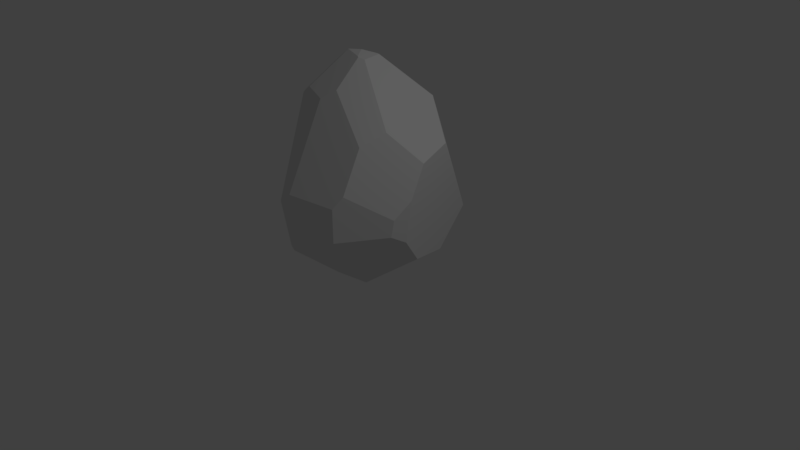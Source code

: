 # Source: Rock_4.blend  (saved by Blender 2.79.0; exported with 4.5.12 LTS)
import bpy
from mathutils import Matrix  # noqa: F401  (used for matrix-valued properties, if any)

bpy.ops.wm.read_factory_settings(use_empty=True)
scene = bpy.context.scene
scene.name = 'Scene'

# ---- collections
col_collection_1 = bpy.data.collections.new('Collection 1'); scene.collection.children.link(col_collection_1)

# ---- materials (node trees are filled in below, after node groups)
mat_material = bpy.data.materials.new('Material')
mat_material.alpha_threshold = 0.0
mat_material.use_transparent_shadow = False
mat_material.roughness = 0.5
mat_material.line_color = (0.0, 0.0, 0.0, 1.0)

# ---- material node trees

# ---- world
world_world = bpy.data.worlds.new('World'); scene.world = world_world
world_world.color = (0.05088, 0.05088, 0.05088)
world_world.use_sun_shadow = False
world_world.sun_shadow_jitter_overblur = 0.0
world_world.cycles.sampling_method = 'MANUAL'

# ---- cameras
cam_camera = bpy.data.cameras.new('Camera')
cam_camera.clip_end = 100.0
cam_camera.lens = 35.0
cam_camera.sensor_width = 32.0
cam_camera.sensor_height = 18.0
cam_camera.ortho_scale = 7.314
cam_camera.dof.focus_distance = 0.0
cam_camera.dof.aperture_fstop = 128.0

# ---- lights
light_lamp = bpy.data.lights.new('Lamp', 'POINT')
light_lamp.transmission_factor = 0.0
light_lamp.cutoff_distance = 30.0
light_lamp.energy = 100.0
light_lamp.shadow_buffer_clip_start = 1.001
light_lamp.shadow_soft_size = 0.1
light_lamp.shadow_maximum_resolution = 0.006
light_lamp.use_absolute_resolution = True

# ---- meshes
me_cube = bpy.data.meshes.new('Cube')
me_cube.from_pydata([(-0.25, 0.1559, 2.594), (-0.4071, 0.08631, 2.583), (-0.6551, 0.1298, 2.414), (-0.6776, 0.1592, 2.374), (0.3734, 1.163, 0.9047), (1.112, -0.5929, 1.068), (0.2719, 0.1291, -0.1934), (0.603, 1.07, 0.6255), (-0.8877, 0.2213, 0.1132), (0.2166, -0.1721, -0.2347), (-0.3889, -0.1956, -0.1676), (-0.8867, 0.2244, 0.1118), (-0.1366, 1.02, 0.4106), (-0.07333, 0.9761, 0.2756), (-0.2411, 0.6141, -0.05637), (-0.886, 0.2239, 0.1104), (-0.7128, 0.2413, -0.06028), (-1.16, 0.101, 1.426), (-0.8134, 0.2467, 2.119), (-0.8523, 0.8026, 0.906), (-0.9046, 0.742, 0.8778), (0.2127, 1.163, 0.8896), (-0.1004, 1.122, 0.7358), (-0.6121, 0.8604, 1.473), (-0.7126, 0.9149, 1.08), (-0.1264, -0.01172, 2.567), (-0.4045, 0.08123, 2.582), (-0.5637, -0.4027, 2.188), (-0.1024, -0.02554, 2.561), (-0.1007, 0.2735, 2.553), (-0.2521, 0.6807, 2.076), (0.2445, 0.9566, 1.754), (-0.2107, 0.8787, 1.844), (0.02556, 0.9483, 1.763), (1.156, -0.4511, 0.7635), (1.114, -0.6401, 0.8755), (0.6953, -1.13, 0.8148), (0.6905, -1.132, 0.8104), (0.3934, -0.8318, 0.2189), (0.4375, -0.4374, -0.0648), (-1.054, -0.2047, 0.4621), (0.07581, -1.256, 0.6052), (-0.508, -0.5901, 0.1225), (0.04504, -1.2, 0.5095), (-0.1189, -1.228, 1.087), (0.7335, -0.3552, 1.941), (-0.02624, 0.004836, 2.541), (0.4167, 0.6917, 2.065), (-0.07859, 0.2784, 2.548), (1.156, -0.4496, 0.763), (1.147, -0.3595, 1.249), (0.69, 1.0, 0.6113), (0.8624, 0.4119, 0.2574), (1.156, -0.4491, 0.7619), (1.052, -0.1663, 0.4042), (1.083, -0.1131, 1.607), (0.922, 0.403, 1.673), (0.6439, -1.09, 1.204), (0.7088, -0.9817, 1.341), (-0.1842, -0.5422, 2.159), (-0.02003, -0.4351, 2.271), (0.003564, -1.193, 1.206), (0.6247, -0.6595, 1.811), (-0.8016, -0.264, 2.081), (-1.176, 0.000538, 1.383), (-0.652, -0.4248, 2.107), (-0.1422, -1.211, 1.102), (-1.103, -0.2304, 0.6923)], [], [(53, 49, 34), (15, 8, 11), (33, 21, 22, 24, 23, 32), (23, 24, 19, 20, 17, 18), (16, 14, 6, 9, 10), (54, 39, 9, 6, 52), (11, 20, 19, 12, 13, 14, 16, 15), (32, 23, 18, 3, 30), (24, 22, 12, 19), (64, 63, 2, 3, 18, 17), (12, 22, 21, 4, 7, 13), (1, 26, 25, 0), (63, 65, 27, 26, 1, 2), (21, 33, 31, 4), (0, 29, 30, 3, 2, 1), (46, 48, 29, 0, 25, 28), (42, 10, 9, 39, 38, 43), (43, 38, 37, 41), (50, 49, 53, 54, 52, 51, 56, 55), (15, 16, 10, 42, 40, 8), (32, 30, 29, 48, 47, 31, 33), (47, 48, 46, 45, 55, 56), (34, 35, 36, 37, 38, 39, 54, 53), (14, 13, 7, 51, 52, 6), (31, 47, 56, 51, 7, 4), (62, 58, 5, 50, 55, 45), (5, 35, 34, 49, 50), (45, 46, 28, 60, 62), (66, 44, 61, 59, 27, 65), (26, 27, 59, 60, 28, 25), (62, 60, 59, 61, 57, 58), (36, 35, 5, 58, 57), (41, 37, 36, 57, 61, 44), (44, 66, 67, 40, 42, 43, 41), (17, 20, 11, 8, 40, 67, 64), (63, 64, 67, 66, 65)])
me_cube.materials.append(mat_material)
me_cube.use_remesh_preserve_volume = False
me_cube.use_remesh_preserve_attributes = False
me_cube.use_mirror_vertex_groups = False
me_cube.update()

# ---- objects
ob_cube = bpy.data.objects.new('Cube', me_cube)
ob_lamp = bpy.data.objects.new('Lamp', light_lamp)
ob_camera = bpy.data.objects.new('Camera', cam_camera)

# ---- transforms, parenting, visibility, modifiers, constraints
ob_cube.location = (0.0, 0.0, 0.0)
ob_cube.lock_rotations_4d = False
ob_cube.empty_display_type = 'ARROWS'
ob_cube.lineart.crease_threshold = 0.0
ob_lamp.location = (4.076, 1.005, 5.904)
ob_lamp.rotation_euler = (0.6503, 0.05522, 1.866)
ob_lamp.lock_rotations_4d = False
ob_lamp.empty_display_type = 'ARROWS'
ob_lamp.color = (0.0, 0.0, 0.0, 0.0)
ob_lamp.lineart.crease_threshold = 0.0
ob_camera.location = (7.481, -6.508, 5.344)
ob_camera.rotation_euler = (1.109, 0.0, 0.8149)
ob_camera.lock_rotations_4d = False
ob_camera.empty_display_type = 'ARROWS'
ob_camera.color = (0.0, 0.0, 0.0, 0.0)
ob_camera.display_type = 'WIRE'
ob_camera.lineart.crease_threshold = 0.0

# ---- collection membership
col_collection_1.objects.link(ob_cube)
col_collection_1.objects.link(ob_lamp)
col_collection_1.objects.link(ob_camera)

# ---- scene / render settings (as saved in the file)
scene.camera = ob_camera
scene.frame_start = 1; scene.frame_end = 250; scene.frame_set(1)
scene.render.engine = 'BLENDER_EEVEE_NEXT'
scene.render.resolution_percentage = 50
scene.render.dither_intensity = 0.0
scene.cycles.use_denoising = False
scene.cycles.samples = 128
scene.cycles.sampling_pattern = 'TABULATED_SOBOL'
scene.cycles.use_adaptive_sampling = False
scene.cycles.use_light_tree = False
scene.cycles.blur_glossy = 0.0
scene.cycles.sample_clamp_indirect = 0.0
scene.view_settings.view_transform = 'Standard'
bpy.context.view_layer.update()
